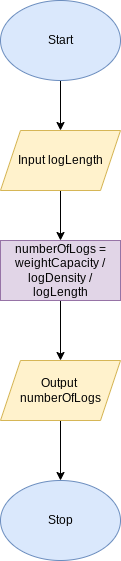

The diagram above was exported from draw.io. Its source (the exported page's mxGraphModel, read from the mxfile embedded in the PNG):
<mxGraphModel dx="594" dy="1730" grid="1" gridSize="10" guides="1" tooltips="1" connect="1" arrows="1" fold="1" page="1" pageScale="1" pageWidth="827" pageHeight="1169" math="0" shadow="0">
  <root>
    <mxCell id="0" />
    <mxCell id="1" parent="0" />
    <mxCell id="6" style="edgeStyle=orthogonalEdgeStyle;html=1;exitX=0.5;exitY=1;exitDx=0;exitDy=0;entryX=0.5;entryY=0;entryDx=0;entryDy=0;rounded=0;" edge="1" parent="1" source="2" target="4">
      <mxGeometry relative="1" as="geometry" />
    </mxCell>
    <mxCell id="2" value="Start" style="ellipse;whiteSpace=wrap;html=1;fillColor=#dae8fc;strokeColor=#6c8ebf;" vertex="1" parent="1">
      <mxGeometry x="200" y="-10" width="120" height="80" as="geometry" />
    </mxCell>
    <mxCell id="3" value="Stop" style="ellipse;whiteSpace=wrap;html=1;fillColor=#dae8fc;strokeColor=#6c8ebf;" vertex="1" parent="1">
      <mxGeometry x="200" y="470" width="120" height="80" as="geometry" />
    </mxCell>
    <mxCell id="11" style="edgeStyle=orthogonalEdgeStyle;rounded=0;html=1;exitX=0.5;exitY=1;exitDx=0;exitDy=0;entryX=0.5;entryY=0;entryDx=0;entryDy=0;" edge="1" parent="1" source="4" target="10">
      <mxGeometry relative="1" as="geometry" />
    </mxCell>
    <mxCell id="4" value="Input logLength" style="shape=parallelogram;perimeter=parallelogramPerimeter;whiteSpace=wrap;html=1;fixedSize=1;fillColor=#fff2cc;strokeColor=#d6b656;" vertex="1" parent="1">
      <mxGeometry x="200" y="120" width="120" height="60" as="geometry" />
    </mxCell>
    <mxCell id="9" style="edgeStyle=orthogonalEdgeStyle;rounded=0;html=1;exitX=0.5;exitY=1;exitDx=0;exitDy=0;" edge="1" parent="1" source="8" target="3">
      <mxGeometry relative="1" as="geometry" />
    </mxCell>
    <mxCell id="8" value="Output&amp;nbsp; numberOfLogs" style="shape=parallelogram;perimeter=parallelogramPerimeter;whiteSpace=wrap;html=1;fixedSize=1;fillColor=#fff2cc;strokeColor=#d6b656;" vertex="1" parent="1">
      <mxGeometry x="200" y="350" width="120" height="60" as="geometry" />
    </mxCell>
    <mxCell id="12" style="edgeStyle=orthogonalEdgeStyle;rounded=0;html=1;exitX=0.5;exitY=1;exitDx=0;exitDy=0;entryX=0.5;entryY=0;entryDx=0;entryDy=0;" edge="1" parent="1" source="10" target="8">
      <mxGeometry relative="1" as="geometry" />
    </mxCell>
    <mxCell id="10" value="numberOfLogs = weightCapacity / logDensity / logLength" style="rounded=0;whiteSpace=wrap;html=1;fillColor=#e1d5e7;strokeColor=#9673a6;" vertex="1" parent="1">
      <mxGeometry x="200" y="230" width="120" height="60" as="geometry" />
    </mxCell>
  </root>
</mxGraphModel>